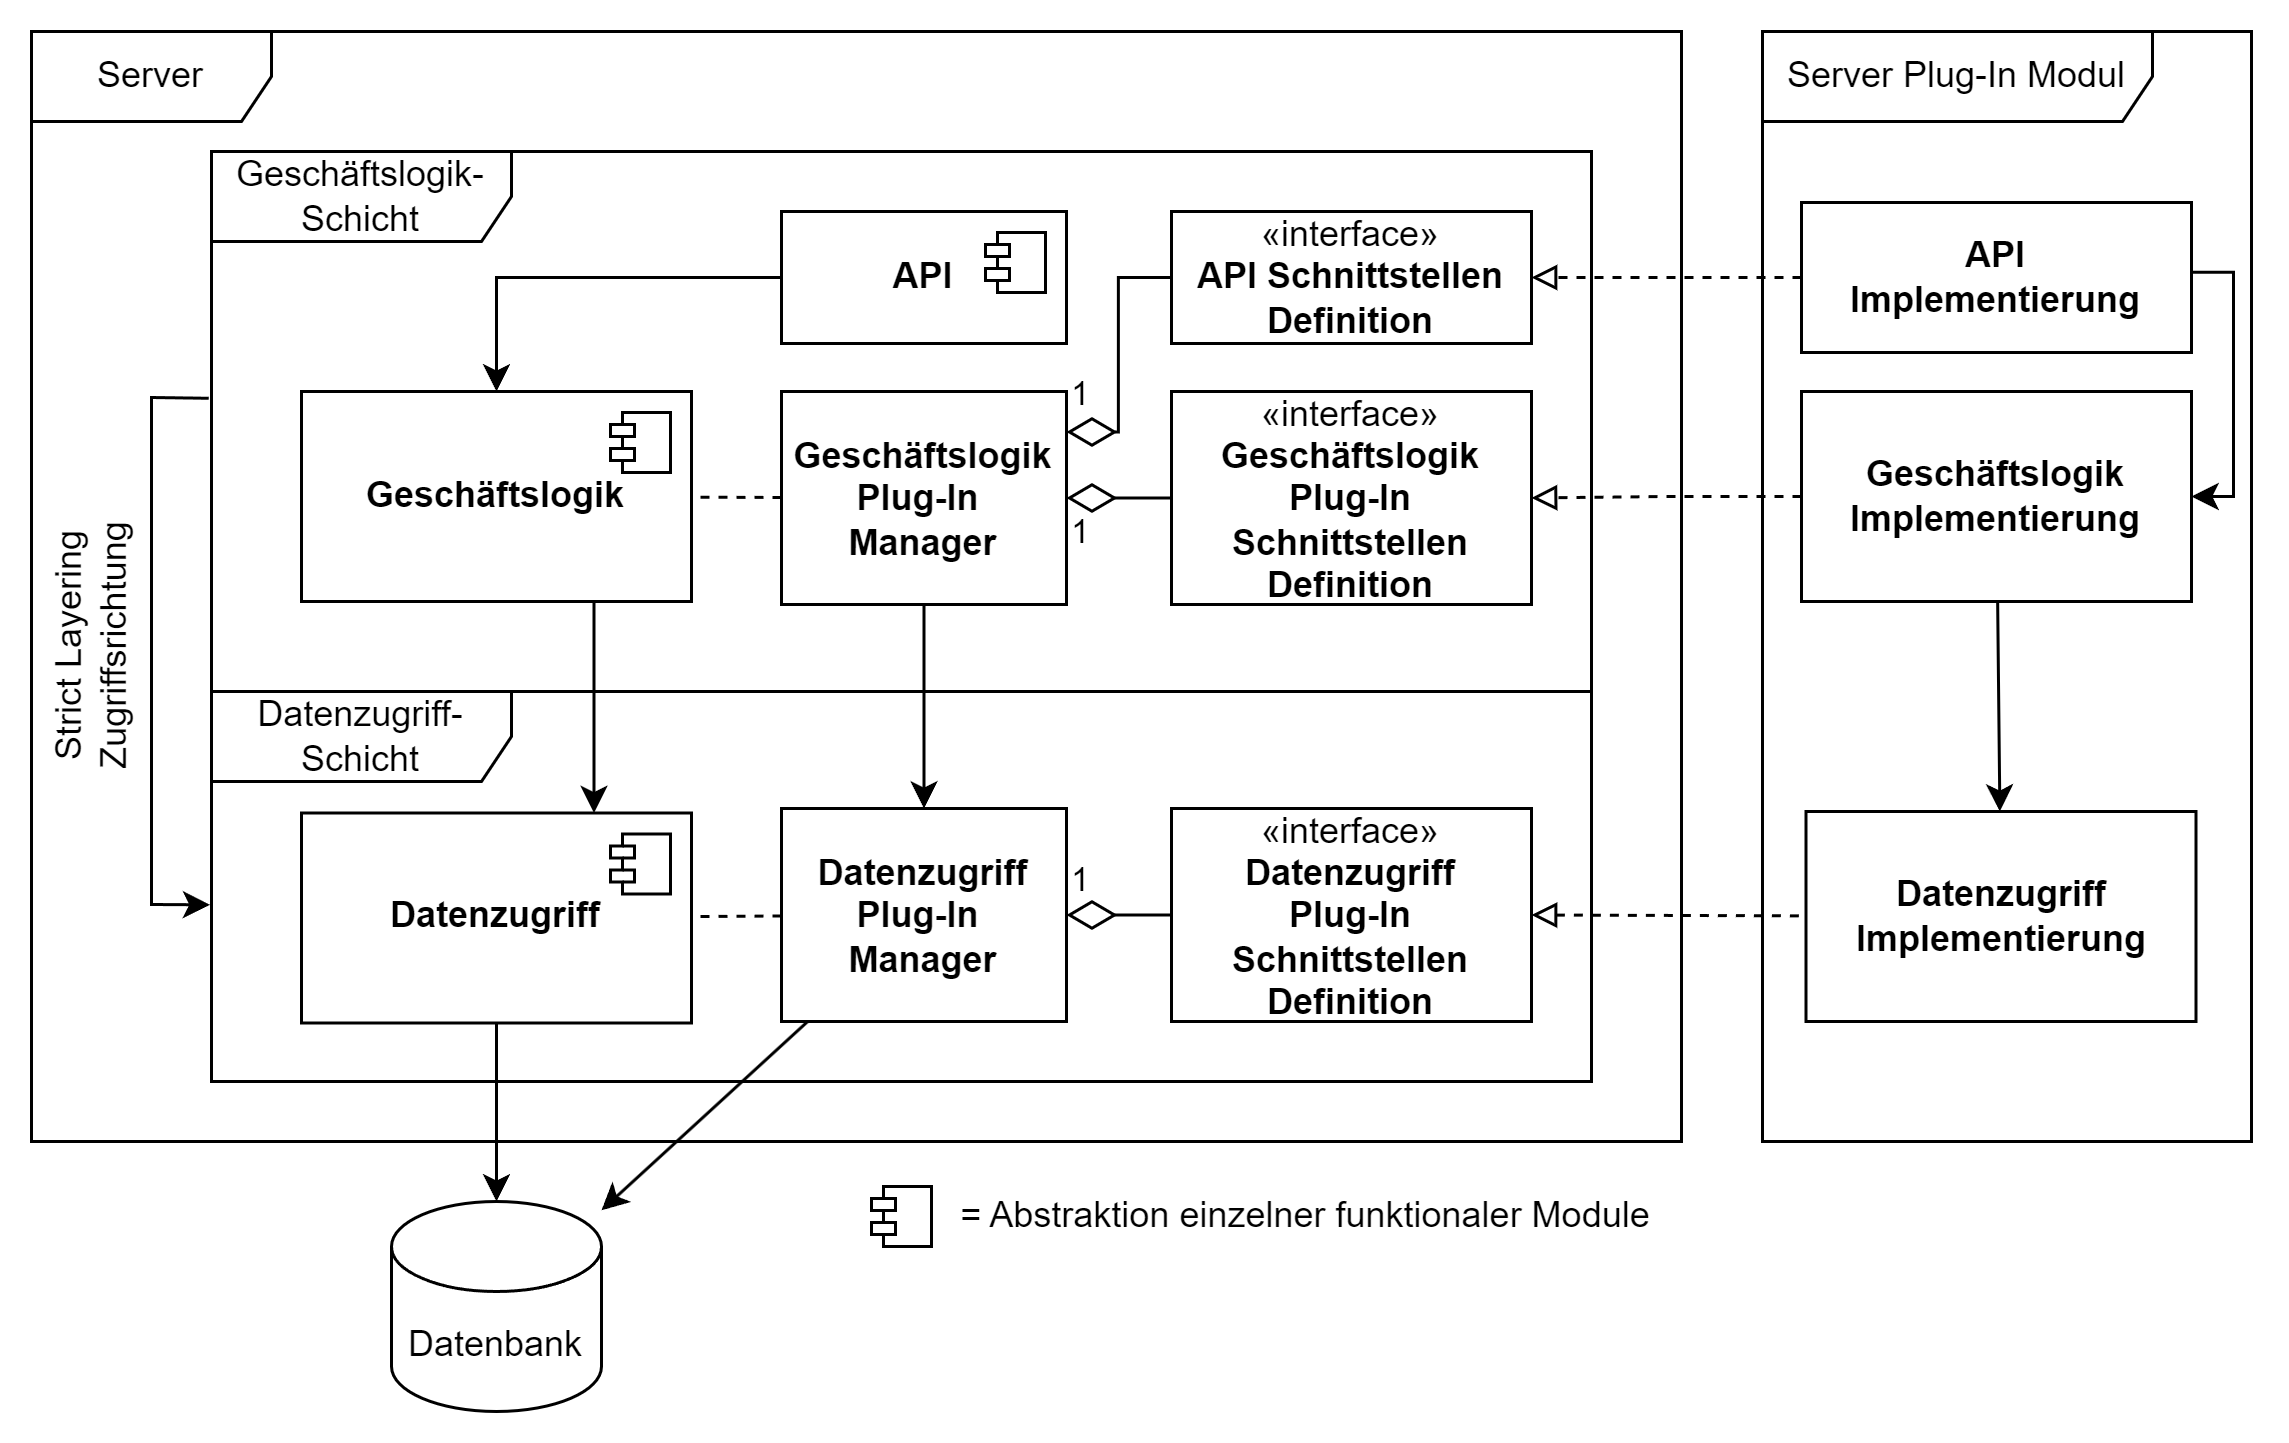

The diagram above was exported from draw.io. Its source (the exported page's mxGraphModel, read from the mxfile embedded in the PNG):
<mxGraphModel dx="1626" dy="861" grid="1" gridSize="10" guides="1" tooltips="1" connect="1" arrows="1" fold="1" page="1" pageScale="1" pageWidth="827" pageHeight="1169" math="0" shadow="0">
  <root>
    <mxCell id="0" />
    <mxCell id="1" parent="0" />
    <mxCell id="fdbfU_h4ad98h2__x5_1-3" value="Server" style="shape=umlFrame;whiteSpace=wrap;html=1;pointerEvents=0;width=80;height=30;" parent="1" vertex="1">
      <mxGeometry x="80" y="350" width="550" height="370" as="geometry" />
    </mxCell>
    <mxCell id="fdbfU_h4ad98h2__x5_1-20" value="Geschäftslogik-Schicht" style="shape=umlFrame;whiteSpace=wrap;html=1;pointerEvents=0;width=100;height=30;" parent="1" vertex="1">
      <mxGeometry x="140" y="390" width="460" height="180" as="geometry" />
    </mxCell>
    <mxCell id="fdbfU_h4ad98h2__x5_1-21" value="Datenzugriff-Schicht" style="shape=umlFrame;whiteSpace=wrap;html=1;pointerEvents=0;width=100;height=30;" parent="1" vertex="1">
      <mxGeometry x="140" y="570" width="460" height="130" as="geometry" />
    </mxCell>
    <mxCell id="fdbfU_h4ad98h2__x5_1-22" value="" style="endArrow=classic;html=1;rounded=0;exitX=-0.002;exitY=0.457;exitDx=0;exitDy=0;exitPerimeter=0;entryX=-0.001;entryY=0.547;entryDx=0;entryDy=0;entryPerimeter=0;" parent="1" source="fdbfU_h4ad98h2__x5_1-20" target="fdbfU_h4ad98h2__x5_1-21" edge="1">
      <mxGeometry width="50" height="50" relative="1" as="geometry">
        <mxPoint x="370" y="550" as="sourcePoint" />
        <mxPoint x="640" y="520" as="targetPoint" />
        <Array as="points">
          <mxPoint x="120" y="472" />
          <mxPoint x="120" y="641" />
        </Array>
      </mxGeometry>
    </mxCell>
    <mxCell id="fdbfU_h4ad98h2__x5_1-23" value="Strict Layering Zugriffsrichtung" style="text;html=1;align=center;verticalAlign=middle;whiteSpace=wrap;rounded=0;rotation=-90;" parent="1" vertex="1">
      <mxGeometry x="50" y="540" width="100" height="30" as="geometry" />
    </mxCell>
    <mxCell id="fdbfU_h4ad98h2__x5_1-24" value="&lt;b&gt;API&lt;/b&gt;" style="html=1;dropTarget=0;whiteSpace=wrap;" parent="1" vertex="1">
      <mxGeometry x="330" y="410" width="95" height="44" as="geometry" />
    </mxCell>
    <mxCell id="fdbfU_h4ad98h2__x5_1-25" value="" style="shape=module;jettyWidth=8;jettyHeight=4;" parent="fdbfU_h4ad98h2__x5_1-24" vertex="1">
      <mxGeometry x="1" width="20" height="20" relative="1" as="geometry">
        <mxPoint x="-27" y="7" as="offset" />
      </mxGeometry>
    </mxCell>
    <mxCell id="fdbfU_h4ad98h2__x5_1-27" value="&lt;b&gt;Geschäftslogik&lt;/b&gt;" style="html=1;dropTarget=0;whiteSpace=wrap;" parent="1" vertex="1">
      <mxGeometry x="170" y="470" width="130" height="70" as="geometry" />
    </mxCell>
    <mxCell id="fdbfU_h4ad98h2__x5_1-28" value="" style="shape=module;jettyWidth=8;jettyHeight=4;" parent="fdbfU_h4ad98h2__x5_1-27" vertex="1">
      <mxGeometry x="1" width="20" height="20" relative="1" as="geometry">
        <mxPoint x="-27" y="7" as="offset" />
      </mxGeometry>
    </mxCell>
    <mxCell id="fdbfU_h4ad98h2__x5_1-29" value="«interface»&lt;br&gt;&lt;b&gt;Geschäftslogik Plug-In Schnittstellen Definition&lt;/b&gt;" style="html=1;whiteSpace=wrap;" parent="1" vertex="1">
      <mxGeometry x="460" y="470" width="120" height="71" as="geometry" />
    </mxCell>
    <mxCell id="fdbfU_h4ad98h2__x5_1-33" value="&lt;b&gt;Geschäftslogik&lt;/b&gt;&lt;div&gt;&lt;b&gt;Plug-In&amp;nbsp;&lt;/b&gt;&lt;div&gt;&lt;b&gt;Manager&lt;/b&gt;&lt;/div&gt;&lt;/div&gt;" style="html=1;dropTarget=0;whiteSpace=wrap;" parent="1" vertex="1">
      <mxGeometry x="330" y="470" width="95" height="71" as="geometry" />
    </mxCell>
    <mxCell id="fdbfU_h4ad98h2__x5_1-35" value="&lt;b&gt;Datenzugriff&lt;/b&gt;" style="html=1;dropTarget=0;whiteSpace=wrap;" parent="1" vertex="1">
      <mxGeometry x="170" y="610.5" width="130" height="70" as="geometry" />
    </mxCell>
    <mxCell id="fdbfU_h4ad98h2__x5_1-36" value="" style="shape=module;jettyWidth=8;jettyHeight=4;" parent="fdbfU_h4ad98h2__x5_1-35" vertex="1">
      <mxGeometry x="1" width="20" height="20" relative="1" as="geometry">
        <mxPoint x="-27" y="7" as="offset" />
      </mxGeometry>
    </mxCell>
    <mxCell id="fdbfU_h4ad98h2__x5_1-37" value="«interface»&lt;br&gt;&lt;b&gt;Datenzugriff&lt;/b&gt;&lt;div&gt;&lt;b&gt;Plug-In Schnittstellen Definition&lt;/b&gt;&lt;/div&gt;" style="html=1;whiteSpace=wrap;" parent="1" vertex="1">
      <mxGeometry x="460" y="609" width="120" height="71" as="geometry" />
    </mxCell>
    <mxCell id="fdbfU_h4ad98h2__x5_1-38" value="&lt;b&gt;Datenzugriff&lt;/b&gt;&lt;div&gt;&lt;b&gt;Plug-In&amp;nbsp;&lt;/b&gt;&lt;div&gt;&lt;b&gt;Manager&lt;/b&gt;&lt;/div&gt;&lt;/div&gt;" style="html=1;dropTarget=0;whiteSpace=wrap;" parent="1" vertex="1">
      <mxGeometry x="330" y="609" width="95" height="71" as="geometry" />
    </mxCell>
    <mxCell id="fdbfU_h4ad98h2__x5_1-40" value="1" style="endArrow=none;html=1;endSize=12;startArrow=diamondThin;startSize=14;startFill=0;edgeStyle=orthogonalEdgeStyle;align=left;verticalAlign=bottom;rounded=0;endFill=0;" parent="1" source="fdbfU_h4ad98h2__x5_1-33" target="fdbfU_h4ad98h2__x5_1-29" edge="1">
      <mxGeometry x="-1" y="-20" relative="1" as="geometry">
        <mxPoint x="430" y="540" as="sourcePoint" />
        <mxPoint x="590" y="540" as="targetPoint" />
        <mxPoint as="offset" />
      </mxGeometry>
    </mxCell>
    <mxCell id="fdbfU_h4ad98h2__x5_1-41" value="1" style="endArrow=none;html=1;endSize=12;startArrow=diamondThin;startSize=14;startFill=0;edgeStyle=orthogonalEdgeStyle;align=left;verticalAlign=bottom;rounded=0;endFill=0;" parent="1" source="fdbfU_h4ad98h2__x5_1-38" target="fdbfU_h4ad98h2__x5_1-37" edge="1">
      <mxGeometry x="-1" y="3" relative="1" as="geometry">
        <mxPoint x="424" y="505" as="sourcePoint" />
        <mxPoint x="470" y="505" as="targetPoint" />
      </mxGeometry>
    </mxCell>
    <mxCell id="fdbfU_h4ad98h2__x5_1-42" value="" style="endArrow=none;startArrow=classic;html=1;rounded=0;exitX=0.5;exitY=0;exitDx=0;exitDy=0;entryX=0;entryY=0.5;entryDx=0;entryDy=0;endFill=0;" parent="1" source="fdbfU_h4ad98h2__x5_1-27" target="fdbfU_h4ad98h2__x5_1-24" edge="1">
      <mxGeometry width="50" height="50" relative="1" as="geometry">
        <mxPoint x="360" y="590" as="sourcePoint" />
        <mxPoint x="410" y="540" as="targetPoint" />
        <Array as="points">
          <mxPoint x="235" y="432" />
        </Array>
      </mxGeometry>
    </mxCell>
    <mxCell id="fdbfU_h4ad98h2__x5_1-43" value="" style="endArrow=none;dashed=1;html=1;rounded=0;" parent="1" source="fdbfU_h4ad98h2__x5_1-33" target="fdbfU_h4ad98h2__x5_1-27" edge="1">
      <mxGeometry width="50" height="50" relative="1" as="geometry">
        <mxPoint x="360" y="590" as="sourcePoint" />
        <mxPoint x="410" y="540" as="targetPoint" />
      </mxGeometry>
    </mxCell>
    <mxCell id="fdbfU_h4ad98h2__x5_1-45" value="" style="endArrow=none;dashed=1;html=1;rounded=0;" parent="1" source="fdbfU_h4ad98h2__x5_1-38" target="fdbfU_h4ad98h2__x5_1-35" edge="1">
      <mxGeometry width="50" height="50" relative="1" as="geometry">
        <mxPoint x="340" y="515" as="sourcePoint" />
        <mxPoint x="310" y="515" as="targetPoint" />
      </mxGeometry>
    </mxCell>
    <mxCell id="fdbfU_h4ad98h2__x5_1-46" value="" style="endArrow=classic;html=1;rounded=0;exitX=0.75;exitY=1;exitDx=0;exitDy=0;entryX=0.75;entryY=0;entryDx=0;entryDy=0;" parent="1" source="fdbfU_h4ad98h2__x5_1-27" target="fdbfU_h4ad98h2__x5_1-35" edge="1">
      <mxGeometry width="50" height="50" relative="1" as="geometry">
        <mxPoint x="330" y="660" as="sourcePoint" />
        <mxPoint x="380" y="610" as="targetPoint" />
      </mxGeometry>
    </mxCell>
    <mxCell id="fdbfU_h4ad98h2__x5_1-47" value="" style="endArrow=classic;html=1;rounded=0;exitX=0.5;exitY=1;exitDx=0;exitDy=0;" parent="1" source="fdbfU_h4ad98h2__x5_1-33" target="fdbfU_h4ad98h2__x5_1-38" edge="1">
      <mxGeometry width="50" height="50" relative="1" as="geometry">
        <mxPoint x="278" y="550" as="sourcePoint" />
        <mxPoint x="278" y="621" as="targetPoint" />
      </mxGeometry>
    </mxCell>
    <mxCell id="fdbfU_h4ad98h2__x5_1-52" value="Server Plug-In Modul" style="shape=umlFrame;whiteSpace=wrap;html=1;pointerEvents=0;width=130;height=30;" parent="1" vertex="1">
      <mxGeometry x="657" y="350" width="163" height="370" as="geometry" />
    </mxCell>
    <mxCell id="fdbfU_h4ad98h2__x5_1-54" style="edgeStyle=orthogonalEdgeStyle;rounded=0;orthogonalLoop=1;jettySize=auto;html=1;endArrow=block;endFill=0;dashed=1;" parent="1" source="fdbfU_h4ad98h2__x5_1-57" target="fdbfU_h4ad98h2__x5_1-29" edge="1">
      <mxGeometry relative="1" as="geometry">
        <mxPoint x="727" y="505.5" as="sourcePoint" />
      </mxGeometry>
    </mxCell>
    <mxCell id="fdbfU_h4ad98h2__x5_1-56" value="" style="endArrow=none;dashed=1;html=1;rounded=0;startArrow=block;startFill=0;exitX=1;exitY=0.5;exitDx=0;exitDy=0;" parent="1" source="fdbfU_h4ad98h2__x5_1-37" target="fdbfU_h4ad98h2__x5_1-59" edge="1">
      <mxGeometry width="50" height="50" relative="1" as="geometry">
        <mxPoint x="520" y="660" as="sourcePoint" />
        <mxPoint x="741.5683453237409" y="530.5" as="targetPoint" />
      </mxGeometry>
    </mxCell>
    <mxCell id="fdbfU_h4ad98h2__x5_1-57" value="&lt;b&gt;Geschäftslogik&lt;/b&gt;&lt;div&gt;&lt;b&gt;Implementierung&lt;/b&gt;&lt;/div&gt;" style="html=1;dropTarget=0;whiteSpace=wrap;" parent="1" vertex="1">
      <mxGeometry x="670" y="470" width="130" height="70" as="geometry" />
    </mxCell>
    <mxCell id="fdbfU_h4ad98h2__x5_1-59" value="&lt;b&gt;Datenzugriff Implementierung&lt;/b&gt;" style="html=1;dropTarget=0;whiteSpace=wrap;" parent="1" vertex="1">
      <mxGeometry x="671.5" y="610" width="130" height="70" as="geometry" />
    </mxCell>
    <mxCell id="fdbfU_h4ad98h2__x5_1-61" value="" style="endArrow=classic;html=1;rounded=0;" parent="1" source="fdbfU_h4ad98h2__x5_1-57" target="fdbfU_h4ad98h2__x5_1-59" edge="1">
      <mxGeometry width="50" height="50" relative="1" as="geometry">
        <mxPoint x="245" y="550" as="sourcePoint" />
        <mxPoint x="245" y="621" as="targetPoint" />
      </mxGeometry>
    </mxCell>
    <mxCell id="fdbfU_h4ad98h2__x5_1-62" value="&lt;b&gt;API&lt;/b&gt;&lt;div&gt;&lt;b&gt;Implementierung&lt;/b&gt;&lt;/div&gt;" style="html=1;dropTarget=0;whiteSpace=wrap;" parent="1" vertex="1">
      <mxGeometry x="670" y="407" width="130" height="50" as="geometry" />
    </mxCell>
    <mxCell id="fdbfU_h4ad98h2__x5_1-64" value="«interface»&lt;br&gt;&lt;b&gt;API Schnittstellen Definition&lt;/b&gt;" style="html=1;whiteSpace=wrap;" parent="1" vertex="1">
      <mxGeometry x="460" y="410" width="120" height="44" as="geometry" />
    </mxCell>
    <mxCell id="fdbfU_h4ad98h2__x5_1-65" style="edgeStyle=orthogonalEdgeStyle;rounded=0;orthogonalLoop=1;jettySize=auto;html=1;endArrow=block;endFill=0;dashed=1;" parent="1" source="fdbfU_h4ad98h2__x5_1-62" target="fdbfU_h4ad98h2__x5_1-64" edge="1">
      <mxGeometry relative="1" as="geometry">
        <mxPoint x="687" y="515" as="sourcePoint" />
        <mxPoint x="590" y="516" as="targetPoint" />
      </mxGeometry>
    </mxCell>
    <mxCell id="fdbfU_h4ad98h2__x5_1-66" value="" style="endArrow=none;startArrow=classic;html=1;rounded=0;entryX=0.999;entryY=0.465;entryDx=0;entryDy=0;exitX=1;exitY=0.5;exitDx=0;exitDy=0;entryPerimeter=0;edgeStyle=elbowEdgeStyle;endFill=0;" parent="1" source="fdbfU_h4ad98h2__x5_1-57" target="fdbfU_h4ad98h2__x5_1-62" edge="1">
      <mxGeometry width="50" height="50" relative="1" as="geometry">
        <mxPoint x="500" y="550" as="sourcePoint" />
        <mxPoint x="550" y="500" as="targetPoint" />
        <Array as="points">
          <mxPoint x="814" y="467" />
        </Array>
      </mxGeometry>
    </mxCell>
    <mxCell id="fdbfU_h4ad98h2__x5_1-69" value="1" style="endArrow=none;html=1;endSize=12;startArrow=diamondThin;startSize=14;startFill=0;align=left;verticalAlign=bottom;rounded=0;entryX=0;entryY=0.5;entryDx=0;entryDy=0;endFill=0;edgeStyle=elbowEdgeStyle;" parent="1" target="fdbfU_h4ad98h2__x5_1-64" edge="1">
      <mxGeometry x="-1" y="4" relative="1" as="geometry">
        <mxPoint x="425" y="483.5000000000001" as="sourcePoint" />
        <mxPoint x="460" y="410" as="targetPoint" />
        <mxPoint as="offset" />
      </mxGeometry>
    </mxCell>
    <mxCell id="fdbfU_h4ad98h2__x5_1-71" value="&lt;div&gt;&lt;span style=&quot;background-color: initial;&quot;&gt;Datenbank&lt;/span&gt;&lt;/div&gt;" style="shape=cylinder3;whiteSpace=wrap;html=1;boundedLbl=1;backgroundOutline=1;size=15;" parent="1" vertex="1">
      <mxGeometry x="200" y="740" width="70" height="70" as="geometry" />
    </mxCell>
    <mxCell id="fdbfU_h4ad98h2__x5_1-72" value="" style="endArrow=classic;html=1;rounded=0;" parent="1" source="fdbfU_h4ad98h2__x5_1-35" target="fdbfU_h4ad98h2__x5_1-71" edge="1">
      <mxGeometry width="50" height="50" relative="1" as="geometry">
        <mxPoint x="278" y="550" as="sourcePoint" />
        <mxPoint x="278" y="621" as="targetPoint" />
      </mxGeometry>
    </mxCell>
    <mxCell id="fdbfU_h4ad98h2__x5_1-73" value="" style="endArrow=classic;html=1;rounded=0;" parent="1" source="fdbfU_h4ad98h2__x5_1-38" target="fdbfU_h4ad98h2__x5_1-71" edge="1">
      <mxGeometry width="50" height="50" relative="1" as="geometry">
        <mxPoint x="245" y="691" as="sourcePoint" />
        <mxPoint x="245" y="750" as="targetPoint" />
      </mxGeometry>
    </mxCell>
    <mxCell id="fdbfU_h4ad98h2__x5_1-74" value="" style="shape=module;jettyWidth=8;jettyHeight=4;" parent="1" vertex="1">
      <mxGeometry x="360" y="735" width="20" height="20" as="geometry" />
    </mxCell>
    <mxCell id="fdbfU_h4ad98h2__x5_1-75" value="= Abstraktion einzelner funktionaler Module" style="text;html=1;align=center;verticalAlign=middle;whiteSpace=wrap;rounded=0;" parent="1" vertex="1">
      <mxGeometry x="380" y="730" width="250" height="30" as="geometry" />
    </mxCell>
  </root>
</mxGraphModel>